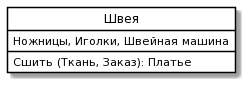

The diagram above was rendered by PlantUML. Its source (embedded in the PNG):
@startuml
skinparam class {
	BackgroundColor White
	ArrowColor Black
	BorderColor Black
}
class "Швея" as P {
 Ножницы, Иголки, Швейная машина
Сшить (Ткань, Заказ): Платье 
}
hide circle
@enduml